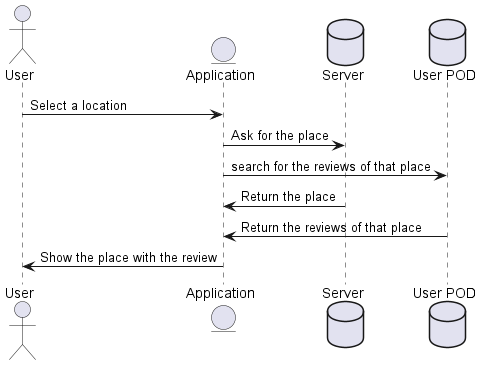

The diagram above was rendered by PlantUML. Its source (embedded in the PNG):
@startuml
actor User as "User"
entity Application as "Application"
database Server as "Server"
database Pod as "User POD"
User -> Application: Select a location
Application -> Server: Ask for the place
Application -> Pod: search for the reviews of that place
Server -> Application: Return the place
Pod-> Application: Return the reviews of that place
Application -> User: Show the place with the review
@enduml